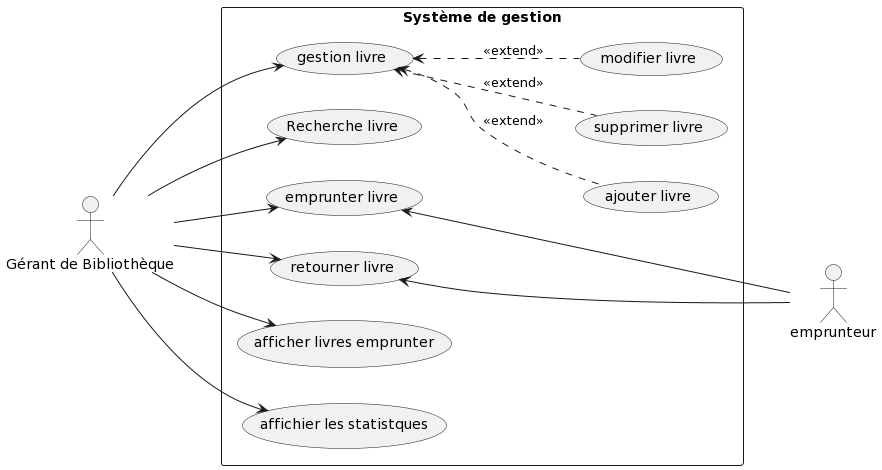

The diagram above was rendered by PlantUML. Its source (embedded in the PNG):
@startuml
left to right direction
actor User as "Gérant de Bibliothèque"
actor emp as "emprunteur"
rectangle "Système de gestion" {
User --> (gestion livre)
  User --> (Recherche livre)
  User --> (emprunter livre)
  User --> (retourner livre)
  User --> (afficher livres emprunter)
  User --> (affichier les statistques)
  (gestion livre) <.. (ajouter livre) :<<extend>>
(gestion livre) <.. (supprimer livre) :<<extend>>
(gestion livre) <.. (modifier livre) :<<extend>>
}
(emprunter livre) <--- emp
(retourner livre) <--- emp
@enduml